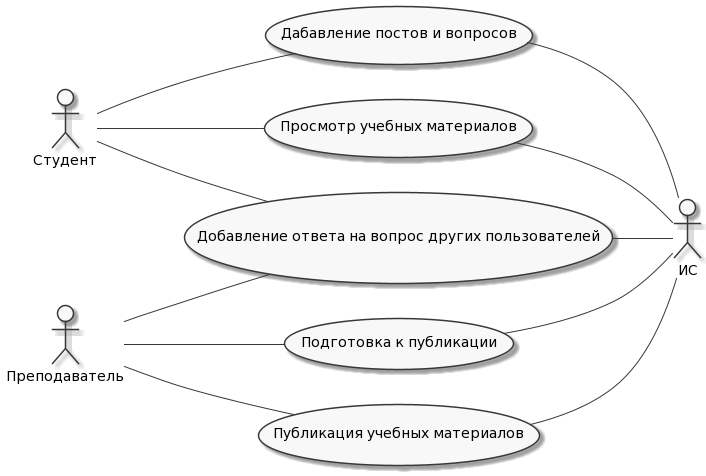

The diagram above was rendered by PlantUML. Its source (embedded in the PNG):
@startuml
skinparam monochrome true
hide circle
hide methods

left to right direction
actor P1 as "Студент"
actor P2 as "Преподаватель"
actor M1 as "ИС"

  usecase F1 as "Дабавление постов и вопросов"
  usecase F2 as "Добавление ответа на вопрос других пользователей"
  usecase F3 as "Просмотр учебных материалов"
  usecase F4 as "Подготовка к публикации"
  usecase F5 as "Публикация учебных материалов"



  P1 -- (F1)
  P1 -- (F2)
  P1 -- (F3)
  P2 -- (F2)
  P2 -- (F4)
  P2 -- (F5)

  (F1) -- M1
  (F2) -- M1
  (F3) -- M1
  (F4) -- M1
  (F5) -- M1
@enduml